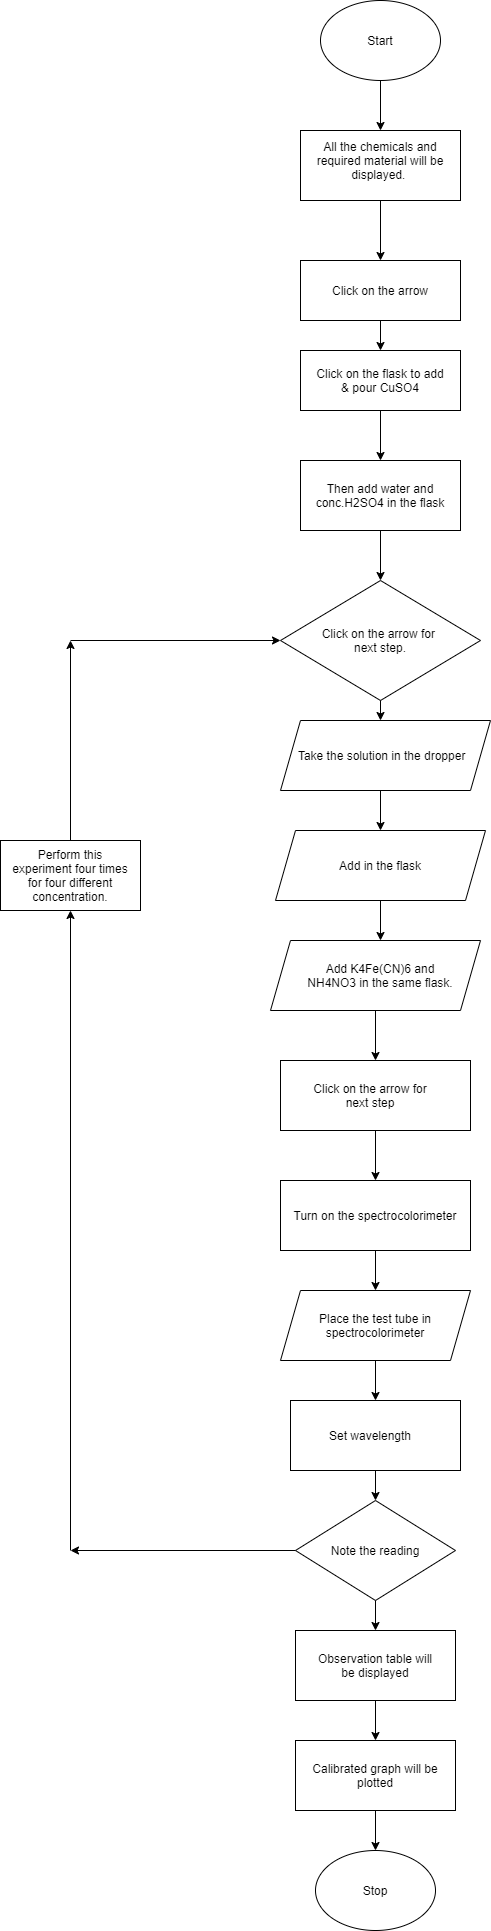

The diagram above was exported from draw.io. Its source (the exported page's mxGraphModel, read from the mxfile embedded in the PNG):
<mxGraphModel dx="782" dy="1520" grid="1" gridSize="10" guides="1" tooltips="1" connect="1" arrows="1" fold="1" page="1" pageScale="1" pageWidth="850" pageHeight="1100" math="0" shadow="0">
  <root>
    <mxCell id="0" />
    <mxCell id="1" parent="0" />
    <mxCell id="aZ6FqR_WXlqTud4VBP00-1" value="" style="ellipse;whiteSpace=wrap;html=1;" parent="1" vertex="1">
      <mxGeometry x="340" y="-280" width="120" height="80" as="geometry" />
    </mxCell>
    <mxCell id="aZ6FqR_WXlqTud4VBP00-3" value="Start" style="text;html=1;strokeColor=none;fillColor=none;align=center;verticalAlign=middle;whiteSpace=wrap;rounded=0;" parent="1" vertex="1">
      <mxGeometry x="360" y="-255" width="80" height="30" as="geometry" />
    </mxCell>
    <mxCell id="aZ6FqR_WXlqTud4VBP00-4" value="" style="endArrow=classic;html=1;exitX=0.5;exitY=1;exitDx=0;exitDy=0;entryX=0.5;entryY=0;entryDx=0;entryDy=0;" parent="1" source="aZ6FqR_WXlqTud4VBP00-1" target="FZZinf3doXzP4tfk2YoU-32" edge="1">
      <mxGeometry width="50" height="50" relative="1" as="geometry">
        <mxPoint x="380" y="300" as="sourcePoint" />
        <mxPoint x="400" y="-170" as="targetPoint" />
      </mxGeometry>
    </mxCell>
    <mxCell id="aZ6FqR_WXlqTud4VBP00-5" value="" style="rounded=0;whiteSpace=wrap;html=1;" parent="1" vertex="1">
      <mxGeometry x="320" y="70" width="160" height="60" as="geometry" />
    </mxCell>
    <mxCell id="aZ6FqR_WXlqTud4VBP00-6" value="Click on the flask to add &amp;amp; pour CuSO4" style="text;html=1;strokeColor=none;fillColor=none;align=center;verticalAlign=middle;whiteSpace=wrap;rounded=0;" parent="1" vertex="1">
      <mxGeometry x="330" y="70" width="140" height="60" as="geometry" />
    </mxCell>
    <mxCell id="aZ6FqR_WXlqTud4VBP00-7" value="" style="endArrow=classic;html=1;exitX=0.5;exitY=1;exitDx=0;exitDy=0;entryX=0.5;entryY=0;entryDx=0;entryDy=0;" parent="1" source="aZ6FqR_WXlqTud4VBP00-6" target="FZZinf3doXzP4tfk2YoU-24" edge="1">
      <mxGeometry width="50" height="50" relative="1" as="geometry">
        <mxPoint x="380" y="260" as="sourcePoint" />
        <mxPoint x="400" y="300" as="targetPoint" />
      </mxGeometry>
    </mxCell>
    <mxCell id="aZ6FqR_WXlqTud4VBP00-8" value="" style="rhombus;whiteSpace=wrap;html=1;" parent="1" vertex="1">
      <mxGeometry x="300" y="300" width="200" height="120" as="geometry" />
    </mxCell>
    <mxCell id="aZ6FqR_WXlqTud4VBP00-9" value="Click on the arrow for&amp;nbsp; next step." style="text;html=1;strokeColor=none;fillColor=none;align=center;verticalAlign=middle;whiteSpace=wrap;rounded=0;" parent="1" vertex="1">
      <mxGeometry x="340" y="330" width="120" height="60" as="geometry" />
    </mxCell>
    <mxCell id="aZ6FqR_WXlqTud4VBP00-10" value="" style="endArrow=classic;html=1;exitX=0.5;exitY=1;exitDx=0;exitDy=0;" parent="1" source="aZ6FqR_WXlqTud4VBP00-8" edge="1">
      <mxGeometry width="50" height="50" relative="1" as="geometry">
        <mxPoint x="380" y="450" as="sourcePoint" />
        <mxPoint x="400" y="440" as="targetPoint" />
      </mxGeometry>
    </mxCell>
    <mxCell id="aZ6FqR_WXlqTud4VBP00-16" value="" style="edgeStyle=orthogonalEdgeStyle;rounded=0;orthogonalLoop=1;jettySize=auto;html=1;" parent="1" edge="1">
      <mxGeometry relative="1" as="geometry">
        <mxPoint x="400" y="550" as="targetPoint" />
        <mxPoint x="400" y="510" as="sourcePoint" />
      </mxGeometry>
    </mxCell>
    <mxCell id="aZ6FqR_WXlqTud4VBP00-12" value="Select the apparatus" style="text;html=1;strokeColor=none;fillColor=none;align=center;verticalAlign=middle;whiteSpace=wrap;rounded=0;" parent="1" vertex="1">
      <mxGeometry x="340" y="450" width="140" height="50" as="geometry" />
    </mxCell>
    <mxCell id="aZ6FqR_WXlqTud4VBP00-21" value="Add in the flask&amp;nbsp;" style="text;html=1;strokeColor=none;fillColor=none;align=center;verticalAlign=middle;whiteSpace=wrap;rounded=0;" parent="1" vertex="1">
      <mxGeometry x="330" y="550" width="140" height="70" as="geometry" />
    </mxCell>
    <mxCell id="aZ6FqR_WXlqTud4VBP00-22" value="" style="endArrow=classic;html=1;exitX=0.5;exitY=1;exitDx=0;exitDy=0;" parent="1" source="aZ6FqR_WXlqTud4VBP00-21" edge="1">
      <mxGeometry width="50" height="50" relative="1" as="geometry">
        <mxPoint x="380" y="860" as="sourcePoint" />
        <mxPoint x="400" y="660" as="targetPoint" />
      </mxGeometry>
    </mxCell>
    <mxCell id="aZ6FqR_WXlqTud4VBP00-23" value="" style="rhombus;whiteSpace=wrap;html=1;" parent="1" vertex="1">
      <mxGeometry x="315" y="1220" width="160" height="100" as="geometry" />
    </mxCell>
    <mxCell id="aZ6FqR_WXlqTud4VBP00-24" value="Note the reading" style="text;html=1;strokeColor=none;fillColor=none;align=center;verticalAlign=middle;whiteSpace=wrap;rounded=0;" parent="1" vertex="1">
      <mxGeometry x="345" y="1240" width="100" height="60" as="geometry" />
    </mxCell>
    <mxCell id="aZ6FqR_WXlqTud4VBP00-27" value="" style="endArrow=classic;html=1;" parent="1" target="aZ6FqR_WXlqTud4VBP00-29" edge="1">
      <mxGeometry width="50" height="50" relative="1" as="geometry">
        <mxPoint x="90" y="1270" as="sourcePoint" />
        <mxPoint x="90" y="680" as="targetPoint" />
      </mxGeometry>
    </mxCell>
    <mxCell id="aZ6FqR_WXlqTud4VBP00-28" value="" style="endArrow=classic;html=1;entryX=0;entryY=0.5;entryDx=0;entryDy=0;" parent="1" target="aZ6FqR_WXlqTud4VBP00-8" edge="1">
      <mxGeometry width="50" height="50" relative="1" as="geometry">
        <mxPoint x="90" y="360" as="sourcePoint" />
        <mxPoint x="430" y="410" as="targetPoint" />
      </mxGeometry>
    </mxCell>
    <mxCell id="aZ6FqR_WXlqTud4VBP00-29" value="" style="rounded=0;whiteSpace=wrap;html=1;" parent="1" vertex="1">
      <mxGeometry x="20" y="560" width="140" height="70" as="geometry" />
    </mxCell>
    <mxCell id="aZ6FqR_WXlqTud4VBP00-30" value="Perform this experiment four times for four different concentration." style="text;html=1;strokeColor=none;fillColor=none;align=center;verticalAlign=middle;whiteSpace=wrap;rounded=0;" parent="1" vertex="1">
      <mxGeometry x="30" y="577.5" width="120" height="35" as="geometry" />
    </mxCell>
    <mxCell id="aZ6FqR_WXlqTud4VBP00-31" value="" style="endArrow=classic;html=1;exitX=0.5;exitY=0;exitDx=0;exitDy=0;" parent="1" source="aZ6FqR_WXlqTud4VBP00-29" edge="1">
      <mxGeometry width="50" height="50" relative="1" as="geometry">
        <mxPoint x="380" y="560" as="sourcePoint" />
        <mxPoint x="90" y="360" as="targetPoint" />
      </mxGeometry>
    </mxCell>
    <mxCell id="aZ6FqR_WXlqTud4VBP00-32" value="" style="endArrow=classic;html=1;exitX=0.5;exitY=1;exitDx=0;exitDy=0;" parent="1" source="aZ6FqR_WXlqTud4VBP00-23" target="aZ6FqR_WXlqTud4VBP00-33" edge="1">
      <mxGeometry width="50" height="50" relative="1" as="geometry">
        <mxPoint x="375" y="1400" as="sourcePoint" />
        <mxPoint x="395" y="1450" as="targetPoint" />
      </mxGeometry>
    </mxCell>
    <mxCell id="aZ6FqR_WXlqTud4VBP00-33" value="" style="rounded=0;whiteSpace=wrap;html=1;" parent="1" vertex="1">
      <mxGeometry x="315" y="1350" width="160" height="70" as="geometry" />
    </mxCell>
    <mxCell id="aZ6FqR_WXlqTud4VBP00-34" value="Observation table will be displayed" style="text;html=1;strokeColor=none;fillColor=none;align=center;verticalAlign=middle;whiteSpace=wrap;rounded=0;" parent="1" vertex="1">
      <mxGeometry x="335" y="1360" width="120" height="50" as="geometry" />
    </mxCell>
    <mxCell id="aZ6FqR_WXlqTud4VBP00-35" value="" style="endArrow=classic;html=1;exitX=0.5;exitY=1;exitDx=0;exitDy=0;entryX=0.5;entryY=0;entryDx=0;entryDy=0;" parent="1" source="aZ6FqR_WXlqTud4VBP00-33" target="aZ6FqR_WXlqTud4VBP00-38" edge="1">
      <mxGeometry width="50" height="50" relative="1" as="geometry">
        <mxPoint x="375" y="1500" as="sourcePoint" />
        <mxPoint x="395" y="1560" as="targetPoint" />
      </mxGeometry>
    </mxCell>
    <mxCell id="aZ6FqR_WXlqTud4VBP00-36" value="" style="ellipse;whiteSpace=wrap;html=1;" parent="1" vertex="1">
      <mxGeometry x="335" y="1570" width="120" height="80" as="geometry" />
    </mxCell>
    <mxCell id="aZ6FqR_WXlqTud4VBP00-37" value="Stop" style="text;html=1;strokeColor=none;fillColor=none;align=center;verticalAlign=middle;whiteSpace=wrap;rounded=0;" parent="1" vertex="1">
      <mxGeometry x="375" y="1600" width="40" height="20" as="geometry" />
    </mxCell>
    <mxCell id="aZ6FqR_WXlqTud4VBP00-38" value="" style="rounded=0;whiteSpace=wrap;html=1;" parent="1" vertex="1">
      <mxGeometry x="315" y="1460" width="160" height="70" as="geometry" />
    </mxCell>
    <mxCell id="aZ6FqR_WXlqTud4VBP00-40" value="" style="endArrow=classic;html=1;exitX=0.5;exitY=1;exitDx=0;exitDy=0;" parent="1" source="aZ6FqR_WXlqTud4VBP00-38" edge="1">
      <mxGeometry width="50" height="50" relative="1" as="geometry">
        <mxPoint x="335" y="1560" as="sourcePoint" />
        <mxPoint x="395" y="1570" as="targetPoint" />
      </mxGeometry>
    </mxCell>
    <mxCell id="aZ6FqR_WXlqTud4VBP00-42" value="Calibrated graph will be plotted" style="text;html=1;strokeColor=none;fillColor=none;align=center;verticalAlign=middle;whiteSpace=wrap;rounded=0;" parent="1" vertex="1">
      <mxGeometry x="325" y="1470" width="140" height="50" as="geometry" />
    </mxCell>
    <mxCell id="FZZinf3doXzP4tfk2YoU-1" value="Take the solution in the dropper&amp;nbsp;&amp;nbsp;" style="shape=parallelogram;perimeter=parallelogramPerimeter;whiteSpace=wrap;html=1;fixedSize=1;" vertex="1" parent="1">
      <mxGeometry x="300" y="440" width="210" height="70" as="geometry" />
    </mxCell>
    <mxCell id="FZZinf3doXzP4tfk2YoU-4" value="Add in the flask" style="shape=parallelogram;perimeter=parallelogramPerimeter;whiteSpace=wrap;html=1;fixedSize=1;" vertex="1" parent="1">
      <mxGeometry x="295" y="550" width="210" height="70" as="geometry" />
    </mxCell>
    <mxCell id="FZZinf3doXzP4tfk2YoU-5" value="" style="shape=parallelogram;perimeter=parallelogramPerimeter;whiteSpace=wrap;html=1;fixedSize=1;" vertex="1" parent="1">
      <mxGeometry x="290" y="660" width="210" height="70" as="geometry" />
    </mxCell>
    <mxCell id="FZZinf3doXzP4tfk2YoU-6" value="Add K4Fe(CN)6 and NH4NO3 in the same flask." style="text;html=1;strokeColor=none;fillColor=none;align=center;verticalAlign=middle;whiteSpace=wrap;rounded=0;" vertex="1" parent="1">
      <mxGeometry x="320" y="670" width="160" height="50" as="geometry" />
    </mxCell>
    <mxCell id="FZZinf3doXzP4tfk2YoU-8" value="" style="rounded=0;whiteSpace=wrap;html=1;" vertex="1" parent="1">
      <mxGeometry x="300" y="780" width="190" height="70" as="geometry" />
    </mxCell>
    <mxCell id="FZZinf3doXzP4tfk2YoU-9" value="" style="endArrow=classic;html=1;exitX=0.5;exitY=1;exitDx=0;exitDy=0;entryX=0.5;entryY=0;entryDx=0;entryDy=0;" edge="1" parent="1" source="FZZinf3doXzP4tfk2YoU-5" target="FZZinf3doXzP4tfk2YoU-8">
      <mxGeometry width="50" height="50" relative="1" as="geometry">
        <mxPoint x="70" y="810" as="sourcePoint" />
        <mxPoint x="120" y="760" as="targetPoint" />
      </mxGeometry>
    </mxCell>
    <mxCell id="FZZinf3doXzP4tfk2YoU-10" value="Click on the arrow for next step&lt;br&gt;" style="text;html=1;strokeColor=none;fillColor=none;align=center;verticalAlign=middle;whiteSpace=wrap;rounded=0;" vertex="1" parent="1">
      <mxGeometry x="320" y="790" width="140" height="50" as="geometry" />
    </mxCell>
    <mxCell id="FZZinf3doXzP4tfk2YoU-11" value="Text" style="text;html=1;strokeColor=none;fillColor=none;align=center;verticalAlign=middle;whiteSpace=wrap;rounded=0;" vertex="1" parent="1">
      <mxGeometry x="310" y="910" width="170" height="50" as="geometry" />
    </mxCell>
    <mxCell id="FZZinf3doXzP4tfk2YoU-12" value="Turn on the spectrocolorimeter" style="rounded=0;whiteSpace=wrap;html=1;" vertex="1" parent="1">
      <mxGeometry x="300" y="900" width="190" height="70" as="geometry" />
    </mxCell>
    <mxCell id="FZZinf3doXzP4tfk2YoU-14" value="" style="endArrow=classic;html=1;exitX=0.5;exitY=1;exitDx=0;exitDy=0;entryX=0.5;entryY=0;entryDx=0;entryDy=0;" edge="1" parent="1" source="FZZinf3doXzP4tfk2YoU-8" target="FZZinf3doXzP4tfk2YoU-12">
      <mxGeometry width="50" height="50" relative="1" as="geometry">
        <mxPoint x="110" y="930" as="sourcePoint" />
        <mxPoint x="160" y="880" as="targetPoint" />
      </mxGeometry>
    </mxCell>
    <mxCell id="FZZinf3doXzP4tfk2YoU-15" value="" style="shape=parallelogram;perimeter=parallelogramPerimeter;whiteSpace=wrap;html=1;fixedSize=1;" vertex="1" parent="1">
      <mxGeometry x="300" y="1010" width="190" height="70" as="geometry" />
    </mxCell>
    <mxCell id="FZZinf3doXzP4tfk2YoU-16" value="Place the test tube in spectrocolorimeter&lt;br&gt;" style="text;html=1;strokeColor=none;fillColor=none;align=center;verticalAlign=middle;whiteSpace=wrap;rounded=0;" vertex="1" parent="1">
      <mxGeometry x="330" y="1020" width="130" height="50" as="geometry" />
    </mxCell>
    <mxCell id="FZZinf3doXzP4tfk2YoU-17" value="" style="endArrow=classic;html=1;exitX=0.5;exitY=1;exitDx=0;exitDy=0;entryX=0.5;entryY=0;entryDx=0;entryDy=0;" edge="1" parent="1" source="FZZinf3doXzP4tfk2YoU-12" target="FZZinf3doXzP4tfk2YoU-15">
      <mxGeometry width="50" height="50" relative="1" as="geometry">
        <mxPoint x="120" y="1060" as="sourcePoint" />
        <mxPoint x="170" y="1010" as="targetPoint" />
      </mxGeometry>
    </mxCell>
    <mxCell id="FZZinf3doXzP4tfk2YoU-18" value="" style="rounded=0;whiteSpace=wrap;html=1;" vertex="1" parent="1">
      <mxGeometry x="310" y="1120" width="170" height="70" as="geometry" />
    </mxCell>
    <mxCell id="FZZinf3doXzP4tfk2YoU-19" value="Set wavelength" style="text;html=1;strokeColor=none;fillColor=none;align=center;verticalAlign=middle;whiteSpace=wrap;rounded=0;" vertex="1" parent="1">
      <mxGeometry x="330" y="1135" width="120" height="40" as="geometry" />
    </mxCell>
    <mxCell id="FZZinf3doXzP4tfk2YoU-20" value="" style="endArrow=classic;html=1;exitX=0.5;exitY=1;exitDx=0;exitDy=0;entryX=0.5;entryY=0;entryDx=0;entryDy=0;" edge="1" parent="1" source="FZZinf3doXzP4tfk2YoU-15" target="FZZinf3doXzP4tfk2YoU-18">
      <mxGeometry width="50" height="50" relative="1" as="geometry">
        <mxPoint x="170" y="1180" as="sourcePoint" />
        <mxPoint x="220" y="1130" as="targetPoint" />
      </mxGeometry>
    </mxCell>
    <mxCell id="FZZinf3doXzP4tfk2YoU-21" value="" style="endArrow=classic;html=1;exitX=0.5;exitY=1;exitDx=0;exitDy=0;entryX=0.5;entryY=0;entryDx=0;entryDy=0;" edge="1" parent="1" source="FZZinf3doXzP4tfk2YoU-18" target="aZ6FqR_WXlqTud4VBP00-23">
      <mxGeometry width="50" height="50" relative="1" as="geometry">
        <mxPoint x="210" y="1260" as="sourcePoint" />
        <mxPoint x="260" y="1210" as="targetPoint" />
      </mxGeometry>
    </mxCell>
    <mxCell id="FZZinf3doXzP4tfk2YoU-22" value="" style="endArrow=classic;html=1;exitX=0;exitY=0.5;exitDx=0;exitDy=0;" edge="1" parent="1" source="aZ6FqR_WXlqTud4VBP00-23">
      <mxGeometry width="50" height="50" relative="1" as="geometry">
        <mxPoint x="80" y="1410" as="sourcePoint" />
        <mxPoint x="90" y="1270" as="targetPoint" />
      </mxGeometry>
    </mxCell>
    <mxCell id="FZZinf3doXzP4tfk2YoU-24" value="" style="rounded=0;whiteSpace=wrap;html=1;" vertex="1" parent="1">
      <mxGeometry x="320" y="180" width="160" height="70" as="geometry" />
    </mxCell>
    <mxCell id="FZZinf3doXzP4tfk2YoU-25" value="Then add water and conc.H2SO4 in the flask" style="text;html=1;strokeColor=none;fillColor=none;align=center;verticalAlign=middle;whiteSpace=wrap;rounded=0;" vertex="1" parent="1">
      <mxGeometry x="330" y="190" width="140" height="50" as="geometry" />
    </mxCell>
    <mxCell id="FZZinf3doXzP4tfk2YoU-26" value="" style="endArrow=classic;html=1;exitX=0.5;exitY=1;exitDx=0;exitDy=0;entryX=0.5;entryY=0;entryDx=0;entryDy=0;" edge="1" parent="1" source="FZZinf3doXzP4tfk2YoU-24" target="aZ6FqR_WXlqTud4VBP00-8">
      <mxGeometry width="50" height="50" relative="1" as="geometry">
        <mxPoint x="380" y="170" as="sourcePoint" />
        <mxPoint x="430" y="120" as="targetPoint" />
      </mxGeometry>
    </mxCell>
    <mxCell id="FZZinf3doXzP4tfk2YoU-27" value="" style="rounded=0;whiteSpace=wrap;html=1;" vertex="1" parent="1">
      <mxGeometry x="320" y="-20" width="160" height="60" as="geometry" />
    </mxCell>
    <mxCell id="FZZinf3doXzP4tfk2YoU-29" value="Click on the arrow" style="text;html=1;strokeColor=none;fillColor=none;align=center;verticalAlign=middle;whiteSpace=wrap;rounded=0;" vertex="1" parent="1">
      <mxGeometry x="330" y="-10" width="140" height="40" as="geometry" />
    </mxCell>
    <mxCell id="FZZinf3doXzP4tfk2YoU-30" value="" style="endArrow=classic;html=1;exitX=0.5;exitY=1;exitDx=0;exitDy=0;entryX=0.5;entryY=0;entryDx=0;entryDy=0;" edge="1" parent="1" source="FZZinf3doXzP4tfk2YoU-27" target="aZ6FqR_WXlqTud4VBP00-6">
      <mxGeometry width="50" height="50" relative="1" as="geometry">
        <mxPoint x="380" y="170" as="sourcePoint" />
        <mxPoint x="430" y="120" as="targetPoint" />
      </mxGeometry>
    </mxCell>
    <mxCell id="FZZinf3doXzP4tfk2YoU-31" value="" style="rounded=0;whiteSpace=wrap;html=1;" vertex="1" parent="1">
      <mxGeometry x="320" y="-150" width="160" height="70" as="geometry" />
    </mxCell>
    <mxCell id="FZZinf3doXzP4tfk2YoU-32" value="All the chemicals and required material will be displayed.&amp;nbsp;" style="text;html=1;strokeColor=none;fillColor=none;align=center;verticalAlign=middle;whiteSpace=wrap;rounded=0;" vertex="1" parent="1">
      <mxGeometry x="330" y="-150" width="140" height="60" as="geometry" />
    </mxCell>
    <mxCell id="FZZinf3doXzP4tfk2YoU-33" value="" style="endArrow=classic;html=1;exitX=0.5;exitY=1;exitDx=0;exitDy=0;entryX=0.5;entryY=0;entryDx=0;entryDy=0;" edge="1" parent="1" source="FZZinf3doXzP4tfk2YoU-31" target="FZZinf3doXzP4tfk2YoU-27">
      <mxGeometry width="50" height="50" relative="1" as="geometry">
        <mxPoint x="390" y="-20" as="sourcePoint" />
        <mxPoint x="440" y="-70" as="targetPoint" />
      </mxGeometry>
    </mxCell>
  </root>
</mxGraphModel>